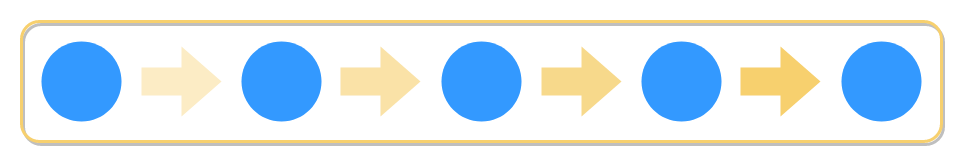

The diagram above was exported from draw.io. Its source (the exported page's mxGraphModel, read from the mxfile embedded in the PNG):
<mxGraphModel dx="1561" dy="1101" grid="1" gridSize="10" guides="1" tooltips="1" connect="1" arrows="1" fold="1" page="1" pageScale="1" pageWidth="850" pageHeight="1100" math="0" shadow="0">
  <root>
    <mxCell id="0" />
    <mxCell id="1" parent="0" />
    <mxCell id="2" value="" style="rounded=1;whiteSpace=wrap;html=1;fillColor=none;strokeWidth=3;strokeColor=#F7D06E;shadow=1;sketch=0;glass=0;" vertex="1" parent="1">
      <mxGeometry x="80" y="80" width="920" height="120" as="geometry" />
    </mxCell>
    <mxCell id="3" value="" style="ellipse;whiteSpace=wrap;html=1;aspect=fixed;fillColor=#3399FF;strokeColor=none;" vertex="1" parent="1">
      <mxGeometry x="100" y="100" width="80" height="80" as="geometry" />
    </mxCell>
    <mxCell id="4" value="" style="ellipse;whiteSpace=wrap;html=1;aspect=fixed;fillColor=#3399FF;strokeColor=none;" vertex="1" parent="1">
      <mxGeometry x="300" y="100" width="80" height="80" as="geometry" />
    </mxCell>
    <mxCell id="5" value="" style="html=1;shadow=0;dashed=0;align=center;verticalAlign=middle;shape=mxgraph.arrows2.arrow;dy=0.6;dx=40;direction=north;notch=0;fillColor=#F7D06E;strokeColor=none;opacity=40;rotation=90;" vertex="1" parent="1">
      <mxGeometry x="205" y="100" width="70" height="80" as="geometry" />
    </mxCell>
    <mxCell id="6" value="" style="ellipse;whiteSpace=wrap;html=1;aspect=fixed;fillColor=#3399FF;strokeColor=none;" vertex="1" parent="1">
      <mxGeometry x="500" y="100" width="80" height="80" as="geometry" />
    </mxCell>
    <mxCell id="7" value="" style="html=1;shadow=0;dashed=0;align=center;verticalAlign=middle;shape=mxgraph.arrows2.arrow;dy=0.6;dx=40;direction=north;notch=0;fillColor=#F7D06E;strokeColor=none;opacity=60;rotation=90;" vertex="1" parent="1">
      <mxGeometry x="404" y="100" width="70" height="80" as="geometry" />
    </mxCell>
    <mxCell id="8" value="" style="ellipse;whiteSpace=wrap;html=1;aspect=fixed;fillColor=#3399FF;strokeColor=none;" vertex="1" parent="1">
      <mxGeometry x="700" y="100" width="80" height="80" as="geometry" />
    </mxCell>
    <mxCell id="9" value="" style="html=1;shadow=0;dashed=0;align=center;verticalAlign=middle;shape=mxgraph.arrows2.arrow;dy=0.6;dx=40;direction=north;notch=0;fillColor=#F7D06E;strokeColor=none;opacity=80;rotation=90;" vertex="1" parent="1">
      <mxGeometry x="605" y="100" width="70" height="80" as="geometry" />
    </mxCell>
    <mxCell id="10" value="" style="ellipse;whiteSpace=wrap;html=1;aspect=fixed;fillColor=#3399FF;strokeColor=none;" vertex="1" parent="1">
      <mxGeometry x="900" y="100" width="80" height="80" as="geometry" />
    </mxCell>
    <mxCell id="11" value="" style="html=1;shadow=0;dashed=0;align=center;verticalAlign=middle;shape=mxgraph.arrows2.arrow;dy=0.6;dx=40;direction=north;notch=0;fillColor=#F7D06E;strokeColor=none;rotation=90;" vertex="1" parent="1">
      <mxGeometry x="804" y="100" width="70" height="80" as="geometry" />
    </mxCell>
  </root>
</mxGraphModel>